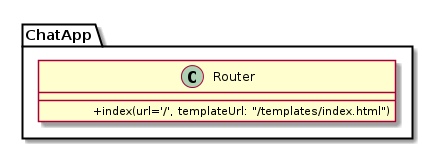

The diagram above was rendered by PlantUML. Its source (embedded in the PNG):
@startuml

    package "ChatApp" {

        class Router {

            +index(url='/', templateUrl: "/templates/index.html")

        }


    }

@enduml